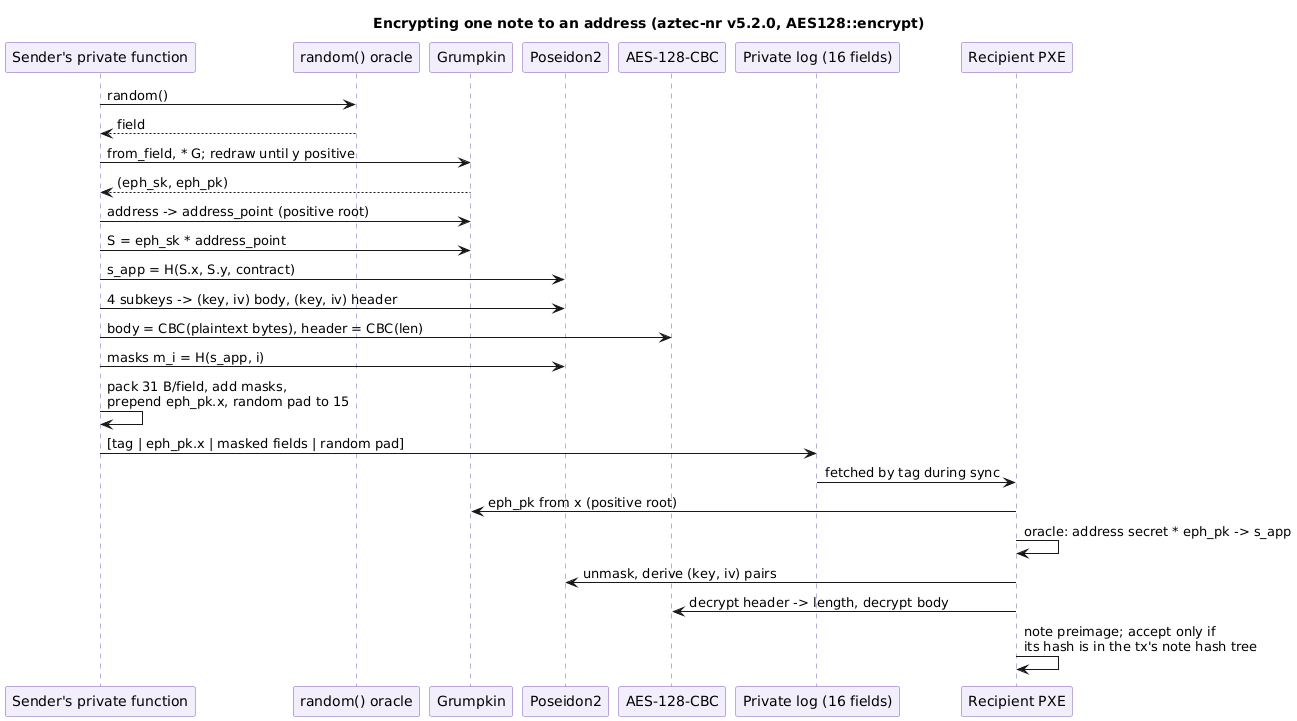

The diagram above was rendered by PlantUML. Its source (embedded in the PNG):
@startuml
title Encrypting one note to an address (aztec-nr v5.2.0, AES128::encrypt)
skinparam shadowing false
skinparam sequence {
  ParticipantBackgroundColor #F3EEFB
  ParticipantBorderColor #7A5BB5
  LifeLineBorderColor #7A5BB5
}
skinparam note {
  BackgroundColor #F3EEFB
  BorderColor #7A5BB5
}
participant "Sender's private function" as C
participant "random() oracle" as O
participant "Grumpkin" as G
participant "Poseidon2" as P
participant "AES-128-CBC" as A
participant "Private log (16 fields)" as L
participant "Recipient PXE" as R
C -> O : random()
O --> C : field
C -> G : from_field, * G; redraw until y positive
G --> C : (eph_sk, eph_pk)
C -> G : address -> address_point (positive root)
C -> G : S = eph_sk * address_point
C -> P : s_app = H(S.x, S.y, contract)
C -> P : 4 subkeys -> (key, iv) body, (key, iv) header
C -> A : body = CBC(plaintext bytes), header = CBC(len)
C -> P : masks m_i = H(s_app, i)
C -> C : pack 31 B/field, add masks,\nprepend eph_pk.x, random pad to 15
C -> L : [tag | eph_pk.x | masked fields | random pad]
L -> R : fetched by tag during sync
R -> G : eph_pk from x (positive root)
R -> R : oracle: address secret * eph_pk -> s_app
R -> P : unmask, derive (key, iv) pairs
R -> A : decrypt header -> length, decrypt body
R -> R : note preimage; accept only if\nits hash is in the tx's note hash tree
@enduml